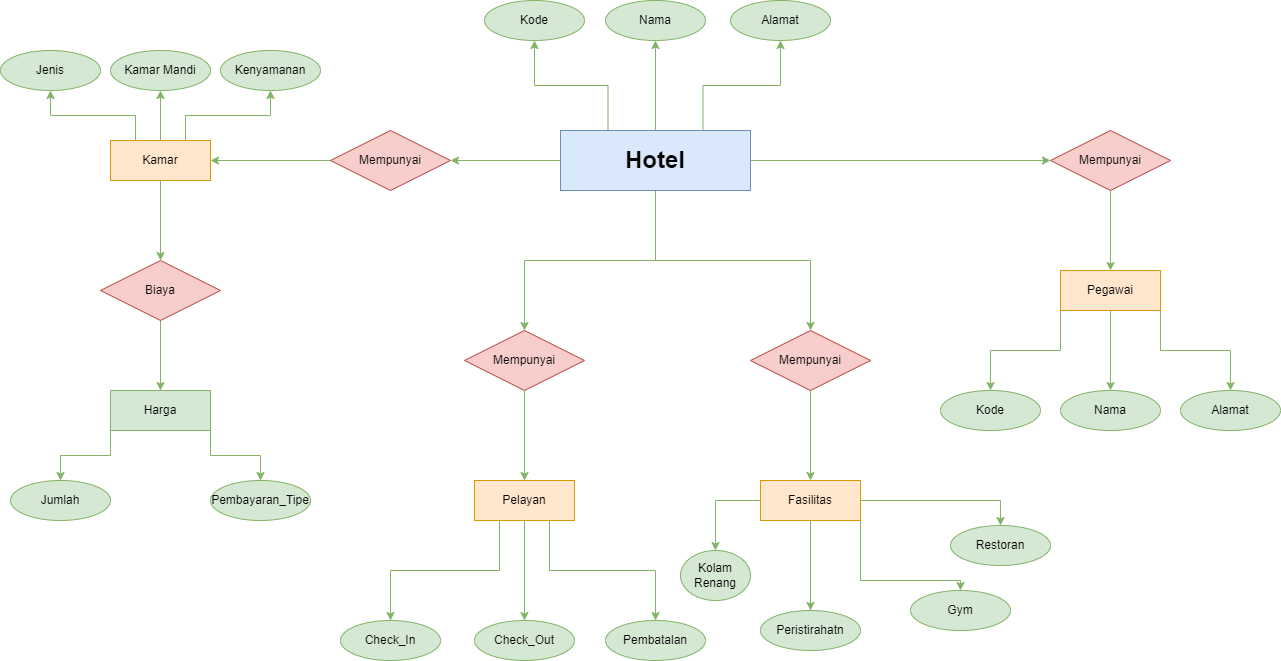

The diagram above was exported from draw.io. Its source (the exported page's mxGraphModel, read from the mxfile embedded in the PNG):
<mxGraphModel dx="2415" dy="824" grid="1" gridSize="10" guides="1" tooltips="1" connect="1" arrows="1" fold="1" page="1" pageScale="1" pageWidth="827" pageHeight="1169" background="none" math="0" shadow="0">
  <root>
    <mxCell id="0" />
    <mxCell id="1" parent="0" />
    <mxCell id="7CyIIJqcdBiz2W1lv3QM-76" style="edgeStyle=orthogonalEdgeStyle;rounded=0;orthogonalLoop=1;jettySize=auto;html=1;exitX=0;exitY=0.5;exitDx=0;exitDy=0;fillColor=#d5e8d4;strokeColor=#82b366;" edge="1" parent="1" source="7CyIIJqcdBiz2W1lv3QM-48" target="7CyIIJqcdBiz2W1lv3QM-52">
      <mxGeometry relative="1" as="geometry" />
    </mxCell>
    <mxCell id="7CyIIJqcdBiz2W1lv3QM-84" style="edgeStyle=orthogonalEdgeStyle;rounded=0;orthogonalLoop=1;jettySize=auto;html=1;exitX=0.5;exitY=1;exitDx=0;exitDy=0;fillColor=#d5e8d4;strokeColor=#82b366;" edge="1" parent="1" source="7CyIIJqcdBiz2W1lv3QM-48" target="7CyIIJqcdBiz2W1lv3QM-60">
      <mxGeometry relative="1" as="geometry" />
    </mxCell>
    <mxCell id="7CyIIJqcdBiz2W1lv3QM-85" style="edgeStyle=orthogonalEdgeStyle;rounded=0;orthogonalLoop=1;jettySize=auto;html=1;exitX=0.5;exitY=1;exitDx=0;exitDy=0;fillColor=#d5e8d4;strokeColor=#82b366;" edge="1" parent="1" source="7CyIIJqcdBiz2W1lv3QM-48" target="7CyIIJqcdBiz2W1lv3QM-65">
      <mxGeometry relative="1" as="geometry" />
    </mxCell>
    <mxCell id="7CyIIJqcdBiz2W1lv3QM-92" style="edgeStyle=orthogonalEdgeStyle;rounded=0;orthogonalLoop=1;jettySize=auto;html=1;exitX=0.5;exitY=0;exitDx=0;exitDy=0;entryX=0.5;entryY=1;entryDx=0;entryDy=0;fillColor=#d5e8d4;strokeColor=#82b366;" edge="1" parent="1" source="7CyIIJqcdBiz2W1lv3QM-48" target="7CyIIJqcdBiz2W1lv3QM-50">
      <mxGeometry relative="1" as="geometry" />
    </mxCell>
    <mxCell id="7CyIIJqcdBiz2W1lv3QM-93" style="edgeStyle=orthogonalEdgeStyle;rounded=0;orthogonalLoop=1;jettySize=auto;html=1;exitX=0.25;exitY=0;exitDx=0;exitDy=0;entryX=0.5;entryY=1;entryDx=0;entryDy=0;fillColor=#d5e8d4;strokeColor=#82b366;" edge="1" parent="1" source="7CyIIJqcdBiz2W1lv3QM-48" target="7CyIIJqcdBiz2W1lv3QM-49">
      <mxGeometry relative="1" as="geometry" />
    </mxCell>
    <mxCell id="7CyIIJqcdBiz2W1lv3QM-94" style="edgeStyle=orthogonalEdgeStyle;rounded=0;orthogonalLoop=1;jettySize=auto;html=1;exitX=0.75;exitY=0;exitDx=0;exitDy=0;entryX=0.5;entryY=1;entryDx=0;entryDy=0;fillColor=#d5e8d4;strokeColor=#82b366;" edge="1" parent="1" source="7CyIIJqcdBiz2W1lv3QM-48" target="7CyIIJqcdBiz2W1lv3QM-51">
      <mxGeometry relative="1" as="geometry" />
    </mxCell>
    <mxCell id="7CyIIJqcdBiz2W1lv3QM-95" style="edgeStyle=orthogonalEdgeStyle;rounded=0;orthogonalLoop=1;jettySize=auto;html=1;exitX=1;exitY=0.5;exitDx=0;exitDy=0;entryX=0;entryY=0.5;entryDx=0;entryDy=0;fillColor=#d5e8d4;strokeColor=#82b366;" edge="1" parent="1" source="7CyIIJqcdBiz2W1lv3QM-48" target="7CyIIJqcdBiz2W1lv3QM-71">
      <mxGeometry relative="1" as="geometry" />
    </mxCell>
    <mxCell id="7CyIIJqcdBiz2W1lv3QM-48" value="&lt;b&gt;&lt;font style=&quot;font-size: 24px;&quot;&gt;Hotel&lt;/font&gt;&lt;/b&gt;" style="whiteSpace=wrap;html=1;align=center;fillColor=#dae8fc;strokeColor=#6c8ebf;" vertex="1" parent="1">
      <mxGeometry x="490" y="190" width="190" height="60" as="geometry" />
    </mxCell>
    <mxCell id="7CyIIJqcdBiz2W1lv3QM-49" value="Kode" style="ellipse;whiteSpace=wrap;html=1;align=center;fillColor=#d5e8d4;strokeColor=#82b366;" vertex="1" parent="1">
      <mxGeometry x="414" y="60" width="100" height="40" as="geometry" />
    </mxCell>
    <mxCell id="7CyIIJqcdBiz2W1lv3QM-50" value="Nama" style="ellipse;whiteSpace=wrap;html=1;align=center;fillColor=#d5e8d4;strokeColor=#82b366;" vertex="1" parent="1">
      <mxGeometry x="535" y="60" width="100" height="40" as="geometry" />
    </mxCell>
    <mxCell id="7CyIIJqcdBiz2W1lv3QM-51" value="Alamat" style="ellipse;whiteSpace=wrap;html=1;align=center;fillColor=#d5e8d4;strokeColor=#82b366;" vertex="1" parent="1">
      <mxGeometry x="660" y="60" width="100" height="40" as="geometry" />
    </mxCell>
    <mxCell id="7CyIIJqcdBiz2W1lv3QM-77" style="edgeStyle=orthogonalEdgeStyle;rounded=0;orthogonalLoop=1;jettySize=auto;html=1;exitX=0;exitY=0.5;exitDx=0;exitDy=0;fillColor=#d5e8d4;strokeColor=#82b366;" edge="1" parent="1" source="7CyIIJqcdBiz2W1lv3QM-52" target="7CyIIJqcdBiz2W1lv3QM-53">
      <mxGeometry relative="1" as="geometry" />
    </mxCell>
    <mxCell id="7CyIIJqcdBiz2W1lv3QM-52" value="Mempunyai" style="shape=rhombus;perimeter=rhombusPerimeter;whiteSpace=wrap;html=1;align=center;fillColor=#f8cecc;strokeColor=#b85450;" vertex="1" parent="1">
      <mxGeometry x="260" y="190" width="120" height="60" as="geometry" />
    </mxCell>
    <mxCell id="7CyIIJqcdBiz2W1lv3QM-78" style="edgeStyle=orthogonalEdgeStyle;rounded=0;orthogonalLoop=1;jettySize=auto;html=1;exitX=0.75;exitY=0;exitDx=0;exitDy=0;entryX=0.5;entryY=1;entryDx=0;entryDy=0;fillColor=#d5e8d4;strokeColor=#82b366;" edge="1" parent="1" source="7CyIIJqcdBiz2W1lv3QM-53" target="7CyIIJqcdBiz2W1lv3QM-55">
      <mxGeometry relative="1" as="geometry" />
    </mxCell>
    <mxCell id="7CyIIJqcdBiz2W1lv3QM-79" style="edgeStyle=orthogonalEdgeStyle;rounded=0;orthogonalLoop=1;jettySize=auto;html=1;exitX=0.25;exitY=0;exitDx=0;exitDy=0;entryX=0.5;entryY=1;entryDx=0;entryDy=0;fillColor=#d5e8d4;strokeColor=#82b366;" edge="1" parent="1" source="7CyIIJqcdBiz2W1lv3QM-53" target="7CyIIJqcdBiz2W1lv3QM-54">
      <mxGeometry relative="1" as="geometry" />
    </mxCell>
    <mxCell id="7CyIIJqcdBiz2W1lv3QM-80" style="edgeStyle=orthogonalEdgeStyle;rounded=0;orthogonalLoop=1;jettySize=auto;html=1;exitX=0.5;exitY=1;exitDx=0;exitDy=0;entryX=0.5;entryY=0;entryDx=0;entryDy=0;fillColor=#d5e8d4;strokeColor=#82b366;" edge="1" parent="1" source="7CyIIJqcdBiz2W1lv3QM-53" target="7CyIIJqcdBiz2W1lv3QM-56">
      <mxGeometry relative="1" as="geometry" />
    </mxCell>
    <mxCell id="7CyIIJqcdBiz2W1lv3QM-107" style="edgeStyle=orthogonalEdgeStyle;rounded=0;orthogonalLoop=1;jettySize=auto;html=1;exitX=0.5;exitY=0;exitDx=0;exitDy=0;entryX=0.5;entryY=1;entryDx=0;entryDy=0;fillColor=#d5e8d4;strokeColor=#82b366;" edge="1" parent="1" source="7CyIIJqcdBiz2W1lv3QM-53" target="7CyIIJqcdBiz2W1lv3QM-105">
      <mxGeometry relative="1" as="geometry" />
    </mxCell>
    <mxCell id="7CyIIJqcdBiz2W1lv3QM-53" value="Kamar" style="whiteSpace=wrap;html=1;align=center;fillColor=#ffe6cc;strokeColor=#d79b00;" vertex="1" parent="1">
      <mxGeometry x="40" y="200" width="100" height="40" as="geometry" />
    </mxCell>
    <mxCell id="7CyIIJqcdBiz2W1lv3QM-54" value="Jenis" style="ellipse;whiteSpace=wrap;html=1;align=center;fillColor=#d5e8d4;strokeColor=#82b366;" vertex="1" parent="1">
      <mxGeometry x="-70" y="110" width="100" height="40" as="geometry" />
    </mxCell>
    <mxCell id="7CyIIJqcdBiz2W1lv3QM-55" value="Kenyamanan" style="ellipse;whiteSpace=wrap;html=1;align=center;fillColor=#d5e8d4;strokeColor=#82b366;" vertex="1" parent="1">
      <mxGeometry x="150" y="110" width="100" height="40" as="geometry" />
    </mxCell>
    <mxCell id="7CyIIJqcdBiz2W1lv3QM-81" style="edgeStyle=orthogonalEdgeStyle;rounded=0;orthogonalLoop=1;jettySize=auto;html=1;exitX=0.5;exitY=1;exitDx=0;exitDy=0;entryX=0.5;entryY=0;entryDx=0;entryDy=0;fillColor=#d5e8d4;strokeColor=#82b366;" edge="1" parent="1" source="7CyIIJqcdBiz2W1lv3QM-56" target="7CyIIJqcdBiz2W1lv3QM-57">
      <mxGeometry relative="1" as="geometry" />
    </mxCell>
    <mxCell id="7CyIIJqcdBiz2W1lv3QM-56" value="Biaya" style="shape=rhombus;perimeter=rhombusPerimeter;whiteSpace=wrap;html=1;align=center;fillColor=#f8cecc;strokeColor=#b85450;" vertex="1" parent="1">
      <mxGeometry x="30" y="320" width="120" height="60" as="geometry" />
    </mxCell>
    <mxCell id="7CyIIJqcdBiz2W1lv3QM-82" style="edgeStyle=orthogonalEdgeStyle;rounded=0;orthogonalLoop=1;jettySize=auto;html=1;exitX=0;exitY=1;exitDx=0;exitDy=0;entryX=0.5;entryY=0;entryDx=0;entryDy=0;fillColor=#d5e8d4;strokeColor=#82b366;" edge="1" parent="1" source="7CyIIJqcdBiz2W1lv3QM-57" target="7CyIIJqcdBiz2W1lv3QM-58">
      <mxGeometry relative="1" as="geometry" />
    </mxCell>
    <mxCell id="7CyIIJqcdBiz2W1lv3QM-83" style="edgeStyle=orthogonalEdgeStyle;rounded=0;orthogonalLoop=1;jettySize=auto;html=1;exitX=1;exitY=1;exitDx=0;exitDy=0;entryX=0.5;entryY=0;entryDx=0;entryDy=0;fillColor=#d5e8d4;strokeColor=#82b366;" edge="1" parent="1" source="7CyIIJqcdBiz2W1lv3QM-57" target="7CyIIJqcdBiz2W1lv3QM-59">
      <mxGeometry relative="1" as="geometry" />
    </mxCell>
    <mxCell id="7CyIIJqcdBiz2W1lv3QM-57" value="Harga" style="whiteSpace=wrap;html=1;align=center;fillColor=#d5e8d4;strokeColor=#82b366;" vertex="1" parent="1">
      <mxGeometry x="40" y="450" width="100" height="40" as="geometry" />
    </mxCell>
    <mxCell id="7CyIIJqcdBiz2W1lv3QM-58" value="Jumlah" style="ellipse;whiteSpace=wrap;html=1;align=center;fillColor=#d5e8d4;strokeColor=#82b366;" vertex="1" parent="1">
      <mxGeometry x="-60" y="540" width="100" height="40" as="geometry" />
    </mxCell>
    <mxCell id="7CyIIJqcdBiz2W1lv3QM-59" value="Pembayaran_Tipe" style="ellipse;whiteSpace=wrap;html=1;align=center;fillColor=#d5e8d4;strokeColor=#82b366;" vertex="1" parent="1">
      <mxGeometry x="140" y="540" width="100" height="40" as="geometry" />
    </mxCell>
    <mxCell id="7CyIIJqcdBiz2W1lv3QM-86" style="edgeStyle=orthogonalEdgeStyle;rounded=0;orthogonalLoop=1;jettySize=auto;html=1;exitX=0.5;exitY=1;exitDx=0;exitDy=0;entryX=0.5;entryY=0;entryDx=0;entryDy=0;fillColor=#d5e8d4;strokeColor=#82b366;" edge="1" parent="1" source="7CyIIJqcdBiz2W1lv3QM-60" target="7CyIIJqcdBiz2W1lv3QM-61">
      <mxGeometry relative="1" as="geometry" />
    </mxCell>
    <mxCell id="7CyIIJqcdBiz2W1lv3QM-60" value="Mempunyai" style="shape=rhombus;perimeter=rhombusPerimeter;whiteSpace=wrap;html=1;align=center;fillColor=#f8cecc;strokeColor=#b85450;" vertex="1" parent="1">
      <mxGeometry x="394" y="390" width="120" height="60" as="geometry" />
    </mxCell>
    <mxCell id="7CyIIJqcdBiz2W1lv3QM-87" style="edgeStyle=orthogonalEdgeStyle;rounded=0;orthogonalLoop=1;jettySize=auto;html=1;exitX=0.25;exitY=1;exitDx=0;exitDy=0;entryX=0.5;entryY=0;entryDx=0;entryDy=0;fillColor=#d5e8d4;strokeColor=#82b366;" edge="1" parent="1" source="7CyIIJqcdBiz2W1lv3QM-61" target="7CyIIJqcdBiz2W1lv3QM-63">
      <mxGeometry relative="1" as="geometry" />
    </mxCell>
    <mxCell id="7CyIIJqcdBiz2W1lv3QM-88" style="edgeStyle=orthogonalEdgeStyle;rounded=0;orthogonalLoop=1;jettySize=auto;html=1;exitX=0.5;exitY=1;exitDx=0;exitDy=0;entryX=0.5;entryY=0;entryDx=0;entryDy=0;fillColor=#d5e8d4;strokeColor=#82b366;" edge="1" parent="1" source="7CyIIJqcdBiz2W1lv3QM-61" target="7CyIIJqcdBiz2W1lv3QM-62">
      <mxGeometry relative="1" as="geometry" />
    </mxCell>
    <mxCell id="7CyIIJqcdBiz2W1lv3QM-89" style="edgeStyle=orthogonalEdgeStyle;rounded=0;orthogonalLoop=1;jettySize=auto;html=1;exitX=0.75;exitY=1;exitDx=0;exitDy=0;entryX=0.5;entryY=0;entryDx=0;entryDy=0;fillColor=#d5e8d4;strokeColor=#82b366;" edge="1" parent="1" source="7CyIIJqcdBiz2W1lv3QM-61" target="7CyIIJqcdBiz2W1lv3QM-64">
      <mxGeometry relative="1" as="geometry" />
    </mxCell>
    <mxCell id="7CyIIJqcdBiz2W1lv3QM-61" value="Pelayan" style="whiteSpace=wrap;html=1;align=center;fillColor=#ffe6cc;strokeColor=#d79b00;" vertex="1" parent="1">
      <mxGeometry x="404" y="540" width="100" height="40" as="geometry" />
    </mxCell>
    <mxCell id="7CyIIJqcdBiz2W1lv3QM-62" value="Check_Out" style="ellipse;whiteSpace=wrap;html=1;align=center;fillColor=#d5e8d4;strokeColor=#82b366;" vertex="1" parent="1">
      <mxGeometry x="404" y="680" width="100" height="40" as="geometry" />
    </mxCell>
    <mxCell id="7CyIIJqcdBiz2W1lv3QM-63" value="Check_In" style="ellipse;whiteSpace=wrap;html=1;align=center;fillColor=#d5e8d4;strokeColor=#82b366;" vertex="1" parent="1">
      <mxGeometry x="270" y="680" width="100" height="40" as="geometry" />
    </mxCell>
    <mxCell id="7CyIIJqcdBiz2W1lv3QM-64" value="Pembatalan" style="ellipse;whiteSpace=wrap;html=1;align=center;fillColor=#d5e8d4;strokeColor=#82b366;" vertex="1" parent="1">
      <mxGeometry x="535" y="680" width="100" height="40" as="geometry" />
    </mxCell>
    <mxCell id="7CyIIJqcdBiz2W1lv3QM-90" style="edgeStyle=orthogonalEdgeStyle;rounded=0;orthogonalLoop=1;jettySize=auto;html=1;exitX=0.5;exitY=1;exitDx=0;exitDy=0;entryX=0.5;entryY=0;entryDx=0;entryDy=0;fillColor=#d5e8d4;strokeColor=#82b366;" edge="1" parent="1" source="7CyIIJqcdBiz2W1lv3QM-65" target="7CyIIJqcdBiz2W1lv3QM-66">
      <mxGeometry relative="1" as="geometry" />
    </mxCell>
    <mxCell id="7CyIIJqcdBiz2W1lv3QM-65" value="Mempunyai" style="shape=rhombus;perimeter=rhombusPerimeter;whiteSpace=wrap;html=1;align=center;fillColor=#f8cecc;strokeColor=#b85450;" vertex="1" parent="1">
      <mxGeometry x="680" y="390" width="120" height="60" as="geometry" />
    </mxCell>
    <mxCell id="7CyIIJqcdBiz2W1lv3QM-91" style="edgeStyle=orthogonalEdgeStyle;rounded=0;orthogonalLoop=1;jettySize=auto;html=1;exitX=0.5;exitY=1;exitDx=0;exitDy=0;entryX=0.5;entryY=0;entryDx=0;entryDy=0;fillColor=#d5e8d4;strokeColor=#82b366;" edge="1" parent="1" source="7CyIIJqcdBiz2W1lv3QM-66" target="7CyIIJqcdBiz2W1lv3QM-69">
      <mxGeometry relative="1" as="geometry" />
    </mxCell>
    <mxCell id="7CyIIJqcdBiz2W1lv3QM-101" style="edgeStyle=orthogonalEdgeStyle;rounded=0;orthogonalLoop=1;jettySize=auto;html=1;exitX=0;exitY=0.5;exitDx=0;exitDy=0;entryX=0.5;entryY=0;entryDx=0;entryDy=0;fillColor=#d5e8d4;strokeColor=#82b366;" edge="1" parent="1" source="7CyIIJqcdBiz2W1lv3QM-66" target="7CyIIJqcdBiz2W1lv3QM-68">
      <mxGeometry relative="1" as="geometry" />
    </mxCell>
    <mxCell id="7CyIIJqcdBiz2W1lv3QM-102" style="edgeStyle=orthogonalEdgeStyle;rounded=0;orthogonalLoop=1;jettySize=auto;html=1;exitX=1;exitY=0.5;exitDx=0;exitDy=0;fillColor=#d5e8d4;strokeColor=#82b366;" edge="1" parent="1" source="7CyIIJqcdBiz2W1lv3QM-66" target="7CyIIJqcdBiz2W1lv3QM-70">
      <mxGeometry relative="1" as="geometry" />
    </mxCell>
    <mxCell id="7CyIIJqcdBiz2W1lv3QM-104" style="edgeStyle=orthogonalEdgeStyle;rounded=0;orthogonalLoop=1;jettySize=auto;html=1;exitX=1;exitY=1;exitDx=0;exitDy=0;entryX=0.5;entryY=0;entryDx=0;entryDy=0;fillColor=#d5e8d4;strokeColor=#82b366;" edge="1" parent="1" source="7CyIIJqcdBiz2W1lv3QM-66" target="7CyIIJqcdBiz2W1lv3QM-103">
      <mxGeometry relative="1" as="geometry">
        <Array as="points">
          <mxPoint x="790" y="640" />
          <mxPoint x="890" y="640" />
        </Array>
      </mxGeometry>
    </mxCell>
    <mxCell id="7CyIIJqcdBiz2W1lv3QM-66" value="Fasilitas" style="whiteSpace=wrap;html=1;align=center;fillColor=#ffe6cc;strokeColor=#d79b00;" vertex="1" parent="1">
      <mxGeometry x="690" y="540" width="100" height="40" as="geometry" />
    </mxCell>
    <mxCell id="7CyIIJqcdBiz2W1lv3QM-68" value="Kolam Renang" style="ellipse;whiteSpace=wrap;html=1;align=center;fillColor=#d5e8d4;strokeColor=#82b366;" vertex="1" parent="1">
      <mxGeometry x="610" y="610" width="70" height="50" as="geometry" />
    </mxCell>
    <mxCell id="7CyIIJqcdBiz2W1lv3QM-69" value="Peristirahatn" style="ellipse;whiteSpace=wrap;html=1;align=center;fillColor=#d5e8d4;strokeColor=#82b366;" vertex="1" parent="1">
      <mxGeometry x="690" y="670" width="100" height="40" as="geometry" />
    </mxCell>
    <mxCell id="7CyIIJqcdBiz2W1lv3QM-70" value="Restoran" style="ellipse;whiteSpace=wrap;html=1;align=center;fillColor=#d5e8d4;strokeColor=#82b366;" vertex="1" parent="1">
      <mxGeometry x="880" y="585" width="100" height="40" as="geometry" />
    </mxCell>
    <mxCell id="7CyIIJqcdBiz2W1lv3QM-96" style="edgeStyle=orthogonalEdgeStyle;rounded=0;orthogonalLoop=1;jettySize=auto;html=1;exitX=0.5;exitY=1;exitDx=0;exitDy=0;entryX=0.5;entryY=0;entryDx=0;entryDy=0;fillColor=#d5e8d4;strokeColor=#82b366;" edge="1" parent="1" source="7CyIIJqcdBiz2W1lv3QM-71" target="7CyIIJqcdBiz2W1lv3QM-75">
      <mxGeometry relative="1" as="geometry" />
    </mxCell>
    <mxCell id="7CyIIJqcdBiz2W1lv3QM-71" value="Mempunyai" style="shape=rhombus;perimeter=rhombusPerimeter;whiteSpace=wrap;html=1;align=center;fillColor=#f8cecc;strokeColor=#b85450;" vertex="1" parent="1">
      <mxGeometry x="980" y="190" width="120" height="60" as="geometry" />
    </mxCell>
    <mxCell id="7CyIIJqcdBiz2W1lv3QM-72" value="Nama" style="ellipse;whiteSpace=wrap;html=1;align=center;fillColor=#d5e8d4;strokeColor=#82b366;" vertex="1" parent="1">
      <mxGeometry x="990" y="450" width="100" height="40" as="geometry" />
    </mxCell>
    <mxCell id="7CyIIJqcdBiz2W1lv3QM-73" value="Kode" style="ellipse;whiteSpace=wrap;html=1;align=center;fillColor=#d5e8d4;strokeColor=#82b366;" vertex="1" parent="1">
      <mxGeometry x="870" y="450" width="100" height="40" as="geometry" />
    </mxCell>
    <mxCell id="7CyIIJqcdBiz2W1lv3QM-74" value="Alamat" style="ellipse;whiteSpace=wrap;html=1;align=center;fillColor=#d5e8d4;strokeColor=#82b366;" vertex="1" parent="1">
      <mxGeometry x="1110" y="450" width="100" height="40" as="geometry" />
    </mxCell>
    <mxCell id="7CyIIJqcdBiz2W1lv3QM-97" style="edgeStyle=orthogonalEdgeStyle;rounded=0;orthogonalLoop=1;jettySize=auto;html=1;exitX=0.5;exitY=1;exitDx=0;exitDy=0;entryX=0.5;entryY=0;entryDx=0;entryDy=0;fillColor=#d5e8d4;strokeColor=#82b366;" edge="1" parent="1" source="7CyIIJqcdBiz2W1lv3QM-75" target="7CyIIJqcdBiz2W1lv3QM-72">
      <mxGeometry relative="1" as="geometry" />
    </mxCell>
    <mxCell id="7CyIIJqcdBiz2W1lv3QM-98" style="edgeStyle=orthogonalEdgeStyle;rounded=0;orthogonalLoop=1;jettySize=auto;html=1;exitX=0;exitY=1;exitDx=0;exitDy=0;fillColor=#d5e8d4;strokeColor=#82b366;" edge="1" parent="1" source="7CyIIJqcdBiz2W1lv3QM-75" target="7CyIIJqcdBiz2W1lv3QM-73">
      <mxGeometry relative="1" as="geometry" />
    </mxCell>
    <mxCell id="7CyIIJqcdBiz2W1lv3QM-99" style="edgeStyle=orthogonalEdgeStyle;rounded=0;orthogonalLoop=1;jettySize=auto;html=1;exitX=1;exitY=1;exitDx=0;exitDy=0;entryX=0.5;entryY=0;entryDx=0;entryDy=0;fillColor=#d5e8d4;strokeColor=#82b366;" edge="1" parent="1" source="7CyIIJqcdBiz2W1lv3QM-75" target="7CyIIJqcdBiz2W1lv3QM-74">
      <mxGeometry relative="1" as="geometry" />
    </mxCell>
    <mxCell id="7CyIIJqcdBiz2W1lv3QM-75" value="Pegawai" style="whiteSpace=wrap;html=1;align=center;fillColor=#ffe6cc;strokeColor=#d79b00;" vertex="1" parent="1">
      <mxGeometry x="990" y="330" width="100" height="40" as="geometry" />
    </mxCell>
    <mxCell id="7CyIIJqcdBiz2W1lv3QM-103" value="Gym" style="ellipse;whiteSpace=wrap;html=1;align=center;fillColor=#d5e8d4;strokeColor=#82b366;" vertex="1" parent="1">
      <mxGeometry x="840" y="650" width="100" height="40" as="geometry" />
    </mxCell>
    <mxCell id="7CyIIJqcdBiz2W1lv3QM-105" value="Kamar Mandi" style="ellipse;whiteSpace=wrap;html=1;align=center;fillColor=#d5e8d4;strokeColor=#82b366;" vertex="1" parent="1">
      <mxGeometry x="40" y="110" width="100" height="40" as="geometry" />
    </mxCell>
  </root>
</mxGraphModel>